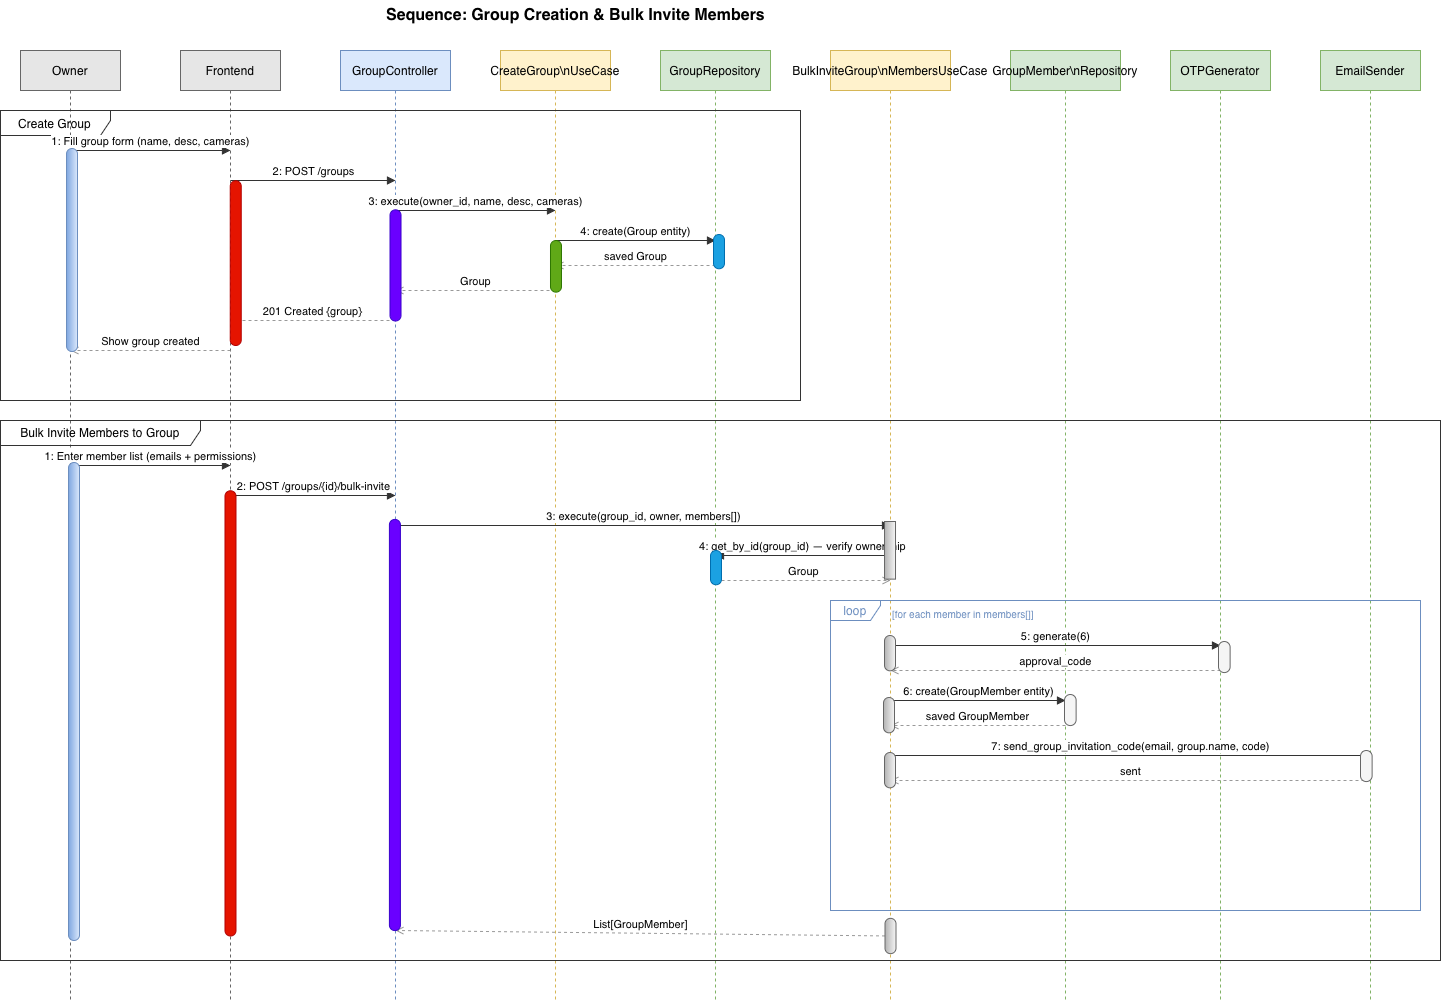

The diagram above was exported from draw.io. Its source (the exported page's mxGraphModel, read from the mxfile embedded in the PNG):
<mxGraphModel dx="1566" dy="1063" grid="1" gridSize="10" guides="1" tooltips="1" connect="1" arrows="1" fold="1" page="1" pageScale="1" pageWidth="827" pageHeight="1169" math="0" shadow="0">
  <root>
    <mxCell id="0" />
    <mxCell id="1" parent="0" />
    <mxCell id="iQ1ijP5RsrlGVtkF5VAH-1" parent="1" style="text;html=1;align=center;verticalAlign=middle;resizable=0;points=[];autosize=1;strokeColor=none;fillColor=none;fontSize=16;fontStyle=1;" value="Sequence: Group Creation &amp; Bulk Invite Members" vertex="1">
      <mxGeometry height="30" width="430" x="400" y="10" as="geometry" />
    </mxCell>
    <mxCell id="iQ1ijP5RsrlGVtkF5VAH-2" parent="1" style="shape=umlLifeline;perimeter=lifelinePerimeter;whiteSpace=wrap;html=1;container=0;collapsible=0;recursiveResize=0;outlineConnect=0;size=40;fillColor=#E6E6E6;strokeColor=#666666;" value="Owner" vertex="1">
      <mxGeometry height="950" width="100" x="60" y="60" as="geometry" />
    </mxCell>
    <mxCell id="iQ1ijP5RsrlGVtkF5VAH-3" parent="1" style="shape=umlLifeline;perimeter=lifelinePerimeter;whiteSpace=wrap;html=1;container=0;collapsible=0;recursiveResize=0;outlineConnect=0;size=40;fillColor=#E6E6E6;strokeColor=#666666;" value="Frontend" vertex="1">
      <mxGeometry height="950" width="100" x="220" y="60" as="geometry" />
    </mxCell>
    <mxCell id="iQ1ijP5RsrlGVtkF5VAH-4" parent="1" style="shape=umlLifeline;perimeter=lifelinePerimeter;whiteSpace=wrap;html=1;container=0;collapsible=0;recursiveResize=0;outlineConnect=0;size=40;fillColor=#dae8fc;strokeColor=#6c8ebf;" value="GroupController" vertex="1">
      <mxGeometry height="950" width="110" x="380" y="60" as="geometry" />
    </mxCell>
    <mxCell id="iQ1ijP5RsrlGVtkF5VAH-5" parent="1" style="shape=umlLifeline;perimeter=lifelinePerimeter;whiteSpace=wrap;html=1;container=0;collapsible=0;recursiveResize=0;outlineConnect=0;size=40;fillColor=#fff2cc;strokeColor=#d6b656;" value="CreateGroup\nUseCase" vertex="1">
      <mxGeometry height="950" width="110" x="540" y="60" as="geometry" />
    </mxCell>
    <mxCell id="iQ1ijP5RsrlGVtkF5VAH-6" parent="1" style="shape=umlLifeline;perimeter=lifelinePerimeter;whiteSpace=wrap;html=1;container=0;collapsible=0;recursiveResize=0;outlineConnect=0;size=40;fillColor=#d5e8d4;strokeColor=#82b366;" value="GroupRepository" vertex="1">
      <mxGeometry height="950" width="110" x="700" y="60" as="geometry" />
    </mxCell>
    <mxCell id="iQ1ijP5RsrlGVtkF5VAH-7" parent="1" style="shape=umlLifeline;perimeter=lifelinePerimeter;whiteSpace=wrap;html=1;container=0;collapsible=0;recursiveResize=0;outlineConnect=0;size=40;fillColor=#fff2cc;strokeColor=#d6b656;" value="BulkInviteGroup\nMembersUseCase" vertex="1">
      <mxGeometry height="950" width="120" x="870" y="60" as="geometry" />
    </mxCell>
    <mxCell id="iQ1ijP5RsrlGVtkF5VAH-8" parent="1" style="shape=umlLifeline;perimeter=lifelinePerimeter;whiteSpace=wrap;html=1;container=0;collapsible=0;recursiveResize=0;outlineConnect=0;size=40;fillColor=#d5e8d4;strokeColor=#82b366;" value="GroupMember\nRepository" vertex="1">
      <mxGeometry height="950" width="110" x="1050" y="60" as="geometry" />
    </mxCell>
    <mxCell id="iQ1ijP5RsrlGVtkF5VAH-9" parent="1" style="shape=umlLifeline;perimeter=lifelinePerimeter;whiteSpace=wrap;html=1;container=0;collapsible=0;recursiveResize=0;outlineConnect=0;size=40;fillColor=#d5e8d4;strokeColor=#82b366;" value="OTPGenerator" vertex="1">
      <mxGeometry height="950" width="100" x="1210" y="60" as="geometry" />
    </mxCell>
    <mxCell id="iQ1ijP5RsrlGVtkF5VAH-10" parent="1" style="shape=umlLifeline;perimeter=lifelinePerimeter;whiteSpace=wrap;html=1;container=0;collapsible=0;recursiveResize=0;outlineConnect=0;size=40;fillColor=#d5e8d4;strokeColor=#82b366;" value="EmailSender" vertex="1">
      <mxGeometry height="950" width="100" x="1360" y="60" as="geometry" />
    </mxCell>
    <mxCell id="iQ1ijP5RsrlGVtkF5VAH-11" parent="1" style="shape=umlFrame;whiteSpace=wrap;html=1;width=110;height=25;fillColor=none;strokeColor=#333333;" value="Create Group" vertex="1">
      <mxGeometry height="290" width="800" x="40" y="120" as="geometry" />
    </mxCell>
    <mxCell id="iQ1ijP5RsrlGVtkF5VAH-12" edge="1" parent="1" style="html=1;verticalAlign=bottom;endArrow=block;endFill=1;rounded=0;strokeColor=#333333;" value="1: Fill group form (name, desc, cameras)">
      <mxGeometry relative="1" as="geometry">
        <mxPoint x="110" y="160" as="sourcePoint" />
        <mxPoint x="270" y="160" as="targetPoint" />
      </mxGeometry>
    </mxCell>
    <mxCell id="iQ1ijP5RsrlGVtkF5VAH-13" edge="1" parent="1" style="html=1;verticalAlign=bottom;endArrow=block;endFill=1;rounded=0;strokeColor=#333333;" value="2: POST /groups">
      <mxGeometry relative="1" as="geometry">
        <mxPoint x="270" y="190" as="sourcePoint" />
        <mxPoint x="435" y="190" as="targetPoint" />
      </mxGeometry>
    </mxCell>
    <mxCell id="iQ1ijP5RsrlGVtkF5VAH-14" edge="1" parent="1" style="html=1;verticalAlign=bottom;endArrow=block;endFill=1;rounded=0;strokeColor=#333333;" value="3: execute(owner_id, name, desc, cameras)">
      <mxGeometry relative="1" as="geometry">
        <mxPoint x="435" y="220" as="sourcePoint" />
        <mxPoint x="595" y="220" as="targetPoint" />
      </mxGeometry>
    </mxCell>
    <mxCell id="iQ1ijP5RsrlGVtkF5VAH-15" edge="1" parent="1" style="html=1;verticalAlign=bottom;endArrow=block;endFill=1;rounded=0;strokeColor=#333333;" value="4: create(Group entity)">
      <mxGeometry relative="1" as="geometry">
        <mxPoint x="595" y="250" as="sourcePoint" />
        <mxPoint x="755" y="250" as="targetPoint" />
      </mxGeometry>
    </mxCell>
    <mxCell id="iQ1ijP5RsrlGVtkF5VAH-16" edge="1" parent="1" style="html=1;verticalAlign=bottom;endArrow=open;endFill=0;dashed=1;rounded=0;strokeColor=#999999;" value="saved Group">
      <mxGeometry relative="1" as="geometry">
        <mxPoint x="755" y="275" as="sourcePoint" />
        <mxPoint x="595" y="275" as="targetPoint" />
      </mxGeometry>
    </mxCell>
    <mxCell id="iQ1ijP5RsrlGVtkF5VAH-17" edge="1" parent="1" style="html=1;verticalAlign=bottom;endArrow=open;endFill=0;dashed=1;rounded=0;strokeColor=#999999;" value="Group">
      <mxGeometry relative="1" as="geometry">
        <mxPoint x="595" y="300" as="sourcePoint" />
        <mxPoint x="435" y="300" as="targetPoint" />
      </mxGeometry>
    </mxCell>
    <mxCell id="iQ1ijP5RsrlGVtkF5VAH-18" edge="1" parent="1" style="html=1;verticalAlign=bottom;endArrow=open;endFill=0;dashed=1;rounded=0;strokeColor=#999999;" value="201 Created {group}">
      <mxGeometry relative="1" as="geometry">
        <mxPoint x="435" y="330" as="sourcePoint" />
        <mxPoint x="270" y="330" as="targetPoint" />
      </mxGeometry>
    </mxCell>
    <mxCell id="iQ1ijP5RsrlGVtkF5VAH-19" edge="1" parent="1" style="html=1;verticalAlign=bottom;endArrow=open;endFill=0;dashed=1;rounded=0;strokeColor=#999999;" value="Show group created">
      <mxGeometry relative="1" as="geometry">
        <mxPoint x="270" y="360" as="sourcePoint" />
        <mxPoint x="110" y="360" as="targetPoint" />
      </mxGeometry>
    </mxCell>
    <mxCell id="iQ1ijP5RsrlGVtkF5VAH-20" parent="1" style="shape=umlFrame;whiteSpace=wrap;html=1;width=200;height=25;fillColor=none;strokeColor=#333333;" value="Bulk Invite Members to Group" vertex="1">
      <mxGeometry height="540" width="1440" x="40" y="430" as="geometry" />
    </mxCell>
    <mxCell id="iQ1ijP5RsrlGVtkF5VAH-21" edge="1" parent="1" style="html=1;verticalAlign=bottom;endArrow=block;endFill=1;rounded=0;strokeColor=#333333;" value="1: Enter member list (emails + permissions)">
      <mxGeometry relative="1" as="geometry">
        <mxPoint x="110" y="475" as="sourcePoint" />
        <mxPoint x="270" y="475" as="targetPoint" />
      </mxGeometry>
    </mxCell>
    <mxCell id="iQ1ijP5RsrlGVtkF5VAH-22" edge="1" parent="1" style="html=1;verticalAlign=bottom;endArrow=block;endFill=1;rounded=0;strokeColor=#333333;" value="2: POST /groups/{id}/bulk-invite">
      <mxGeometry relative="1" as="geometry">
        <mxPoint x="270" y="505" as="sourcePoint" />
        <mxPoint x="435" y="505" as="targetPoint" />
      </mxGeometry>
    </mxCell>
    <mxCell id="iQ1ijP5RsrlGVtkF5VAH-23" edge="1" parent="1" style="html=1;verticalAlign=bottom;endArrow=block;endFill=1;rounded=0;strokeColor=#333333;" value="3: execute(group_id, owner, members[])">
      <mxGeometry relative="1" as="geometry">
        <mxPoint x="435" y="535" as="sourcePoint" />
        <mxPoint x="930" y="535" as="targetPoint" />
      </mxGeometry>
    </mxCell>
    <mxCell id="iQ1ijP5RsrlGVtkF5VAH-24" edge="1" parent="1" style="html=1;verticalAlign=bottom;endArrow=block;endFill=1;rounded=0;strokeColor=#333333;" value="4: get_by_id(group_id) — verify ownership">
      <mxGeometry relative="1" as="geometry">
        <mxPoint x="930" y="565" as="sourcePoint" />
        <mxPoint x="755" y="565" as="targetPoint" />
      </mxGeometry>
    </mxCell>
    <mxCell id="iQ1ijP5RsrlGVtkF5VAH-25" edge="1" parent="1" style="html=1;verticalAlign=bottom;endArrow=open;endFill=0;dashed=1;rounded=0;strokeColor=#999999;" value="Group">
      <mxGeometry relative="1" as="geometry">
        <mxPoint x="755" y="590" as="sourcePoint" />
        <mxPoint x="930" y="590" as="targetPoint" />
      </mxGeometry>
    </mxCell>
    <mxCell id="iQ1ijP5RsrlGVtkF5VAH-26" parent="1" style="shape=umlFrame;whiteSpace=wrap;html=1;width=50;height=20;fillColor=none;strokeColor=#6c8ebf;fontColor=#6c8ebf;" value="loop" vertex="1">
      <mxGeometry height="310" width="590" x="870" y="610" as="geometry" />
    </mxCell>
    <mxCell id="iQ1ijP5RsrlGVtkF5VAH-27" parent="1" style="text;html=1;align=left;verticalAlign=middle;resizable=0;points=[];autosize=1;strokeColor=none;fillColor=none;fontSize=10;fontColor=#6c8ebf;" value="[for each member in members[]]" vertex="1">
      <mxGeometry height="25" width="180" x="930" y="610" as="geometry" />
    </mxCell>
    <mxCell id="iQ1ijP5RsrlGVtkF5VAH-28" edge="1" parent="1" style="html=1;verticalAlign=bottom;endArrow=block;endFill=1;rounded=0;strokeColor=#333333;" value="5: generate(6)">
      <mxGeometry relative="1" as="geometry">
        <mxPoint x="930" y="655" as="sourcePoint" />
        <mxPoint x="1260" y="655" as="targetPoint" />
      </mxGeometry>
    </mxCell>
    <mxCell id="iQ1ijP5RsrlGVtkF5VAH-29" edge="1" parent="1" style="html=1;verticalAlign=bottom;endArrow=open;endFill=0;dashed=1;rounded=0;strokeColor=#999999;" value="approval_code">
      <mxGeometry relative="1" as="geometry">
        <mxPoint x="1260" y="680" as="sourcePoint" />
        <mxPoint x="930" y="680" as="targetPoint" />
      </mxGeometry>
    </mxCell>
    <mxCell id="iQ1ijP5RsrlGVtkF5VAH-30" edge="1" parent="1" style="html=1;verticalAlign=bottom;endArrow=block;endFill=1;rounded=0;strokeColor=#333333;" value="6: create(GroupMember entity)">
      <mxGeometry relative="1" as="geometry">
        <mxPoint x="930" y="710" as="sourcePoint" />
        <mxPoint x="1105" y="710" as="targetPoint" />
      </mxGeometry>
    </mxCell>
    <mxCell id="iQ1ijP5RsrlGVtkF5VAH-31" edge="1" parent="1" style="html=1;verticalAlign=bottom;endArrow=open;endFill=0;dashed=1;rounded=0;strokeColor=#999999;" value="saved GroupMember">
      <mxGeometry relative="1" as="geometry">
        <mxPoint x="1105" y="735" as="sourcePoint" />
        <mxPoint x="930" y="735" as="targetPoint" />
      </mxGeometry>
    </mxCell>
    <mxCell id="iQ1ijP5RsrlGVtkF5VAH-32" edge="1" parent="1" style="html=1;verticalAlign=bottom;endArrow=block;endFill=1;rounded=0;strokeColor=#333333;" value="7: send_group_invitation_code(email, group.name, code)">
      <mxGeometry relative="1" as="geometry">
        <mxPoint x="930" y="765" as="sourcePoint" />
        <mxPoint x="1410" y="765" as="targetPoint" />
      </mxGeometry>
    </mxCell>
    <mxCell id="iQ1ijP5RsrlGVtkF5VAH-33" edge="1" parent="1" style="html=1;verticalAlign=bottom;endArrow=open;endFill=0;dashed=1;rounded=0;strokeColor=#999999;" value="sent">
      <mxGeometry relative="1" as="geometry">
        <mxPoint x="1410" y="790" as="sourcePoint" />
        <mxPoint x="930" y="790" as="targetPoint" />
      </mxGeometry>
    </mxCell>
    <mxCell id="iQ1ijP5RsrlGVtkF5VAH-34" edge="1" parent="1" source="1YkzX33dsty6iDdPynfi-15" style="html=1;verticalAlign=bottom;endArrow=open;endFill=0;dashed=1;rounded=0;strokeColor=#999999;" value="List[GroupMember]">
      <mxGeometry relative="1" as="geometry">
        <mxPoint x="930" y="940" as="sourcePoint" />
        <mxPoint x="435" y="940" as="targetPoint" />
      </mxGeometry>
    </mxCell>
    <mxCell id="1YkzX33dsty6iDdPynfi-1" parent="1" style="rounded=1;whiteSpace=wrap;html=1;rotation=90;arcSize=50;fillColor=#dae8fc;strokeColor=light-dark(#6C8EBF,#A39B34);gradientColor=light-dark(#7EA6E0,#FFFF66);" value="" vertex="1">
      <mxGeometry height="11" width="203" x="10" y="254" as="geometry" />
    </mxCell>
    <mxCell id="1YkzX33dsty6iDdPynfi-2" parent="1" style="rounded=1;whiteSpace=wrap;html=1;rotation=90;arcSize=50;fillColor=#dae8fc;strokeColor=light-dark(#6C8EBF,#A39B34);gradientColor=light-dark(#7EA6E0,#FFFF66);" value="" vertex="1">
      <mxGeometry height="11" width="478" x="-125.5" y="705.5" as="geometry" />
    </mxCell>
    <mxCell id="1YkzX33dsty6iDdPynfi-3" parent="1" style="rounded=1;whiteSpace=wrap;html=1;rotation=90;arcSize=50;fillColor=#e51400;fontColor=#ffffff;strokeColor=#B20000;" value="" vertex="1">
      <mxGeometry height="11" width="164.75" x="192.87" y="267.13" as="geometry" />
    </mxCell>
    <mxCell id="1YkzX33dsty6iDdPynfi-4" parent="1" style="rounded=1;whiteSpace=wrap;html=1;rotation=90;arcSize=50;fillColor=#e51400;fontColor=#ffffff;strokeColor=#B20000;" value="" vertex="1">
      <mxGeometry height="11" width="445.25" x="47.37" y="717.38" as="geometry" />
    </mxCell>
    <mxCell id="1YkzX33dsty6iDdPynfi-5" parent="1" style="rounded=1;whiteSpace=wrap;html=1;rotation=90;arcSize=50;fillColor=#6a00ff;fontColor=#ffffff;strokeColor=#3700CC;" value="" vertex="1">
      <mxGeometry height="11" width="111.19" x="379.41" y="269.41" as="geometry" />
    </mxCell>
    <mxCell id="1YkzX33dsty6iDdPynfi-6" parent="1" style="rounded=1;whiteSpace=wrap;html=1;rotation=90;arcSize=50;fillColor=#6a00ff;fontColor=#ffffff;strokeColor=#3700CC;" value="" vertex="1">
      <mxGeometry height="11" width="411.18" x="228.82" y="728.99" as="geometry" />
    </mxCell>
    <mxCell id="1YkzX33dsty6iDdPynfi-7" parent="1" style="rounded=1;whiteSpace=wrap;html=1;rotation=90;arcSize=50;fillColor=#1ba1e2;fontColor=#ffffff;strokeColor=#006EAF;" value="" vertex="1">
      <mxGeometry height="11" width="34.26" x="741.37" y="255.63" as="geometry" />
    </mxCell>
    <mxCell id="1YkzX33dsty6iDdPynfi-8" parent="1" style="rounded=1;whiteSpace=wrap;html=1;rotation=90;arcSize=50;fillColor=#1ba1e2;fontColor=#ffffff;strokeColor=#006EAF;" value="" vertex="1">
      <mxGeometry height="11" width="34.26" x="738.37" y="571.63" as="geometry" />
    </mxCell>
    <mxCell id="1YkzX33dsty6iDdPynfi-9" parent="1" style="rounded=1;whiteSpace=wrap;html=1;rotation=90;arcSize=50;fillColor=#60a917;fontColor=#ffffff;strokeColor=#2D7600;" value="" vertex="1">
      <mxGeometry height="11" width="51.63" x="569.68" y="270.32" as="geometry" />
    </mxCell>
    <mxCell id="1YkzX33dsty6iDdPynfi-10" parent="1" style="rounded=1;whiteSpace=wrap;html=1;rotation=90;arcSize=0;fillColor=#f5f5f5;strokeColor=#666666;gradientColor=#b3b3b3;" value="" vertex="1">
      <mxGeometry height="11" width="57.63" x="900.69" y="554.32" as="geometry" />
    </mxCell>
    <mxCell id="1YkzX33dsty6iDdPynfi-12" parent="1" style="rounded=1;whiteSpace=wrap;html=1;rotation=90;arcSize=50;fillColor=#f5f5f5;strokeColor=#666666;gradientColor=#b3b3b3;" value="" vertex="1">
      <mxGeometry height="11" width="35.32" x="911.84" y="657.16" as="geometry" />
    </mxCell>
    <mxCell id="1YkzX33dsty6iDdPynfi-13" parent="1" style="rounded=1;whiteSpace=wrap;html=1;rotation=90;arcSize=50;fillColor=#f5f5f5;strokeColor=#666666;gradientColor=#b3b3b3;" value="" vertex="1">
      <mxGeometry height="11" width="35.32" x="910.84" y="719.16" as="geometry" />
    </mxCell>
    <mxCell id="1YkzX33dsty6iDdPynfi-14" parent="1" style="rounded=1;whiteSpace=wrap;html=1;rotation=90;arcSize=50;fillColor=#f5f5f5;strokeColor=#666666;gradientColor=#b3b3b3;" value="" vertex="1">
      <mxGeometry height="11" width="35.32" x="911.84" y="774.16" as="geometry" />
    </mxCell>
    <mxCell id="1YkzX33dsty6iDdPynfi-16" edge="1" parent="1" style="html=1;verticalAlign=bottom;endArrow=open;endFill=0;dashed=1;rounded=0;strokeColor=#999999;" target="1YkzX33dsty6iDdPynfi-15" value="">
      <mxGeometry relative="1" as="geometry">
        <mxPoint x="930" y="940" as="sourcePoint" />
        <mxPoint x="435" y="940" as="targetPoint" />
      </mxGeometry>
    </mxCell>
    <mxCell id="1YkzX33dsty6iDdPynfi-15" parent="1" style="rounded=1;whiteSpace=wrap;html=1;rotation=90;arcSize=50;fillColor=#f5f5f5;strokeColor=#666666;gradientColor=#b3b3b3;" value="" vertex="1">
      <mxGeometry height="11" width="35.32" x="912.34" y="939.9999999999999" as="geometry" />
    </mxCell>
    <mxCell id="1YkzX33dsty6iDdPynfi-17" parent="1" style="rounded=1;whiteSpace=wrap;html=1;rotation=90;arcSize=50;fillColor=light-dark(#F5F5F5,#FF9933);strokeColor=light-dark(#666666,#FFB366);gradientColor=none;" value="" vertex="1">
      <mxGeometry height="11.62" width="31.07" x="1094.2749999999999" y="713.7250000000001" as="geometry" />
    </mxCell>
    <mxCell id="1YkzX33dsty6iDdPynfi-18" parent="1" style="rounded=1;whiteSpace=wrap;html=1;rotation=90;arcSize=50;fillColor=light-dark(#F5F5F5,#D5E8D4);strokeColor=light-dark(#666666,#9AC7BF);gradientColor=none;" value="" vertex="1">
      <mxGeometry height="11.62" width="31.07" x="1248.275" y="660.7250000000001" as="geometry" />
    </mxCell>
    <mxCell id="1YkzX33dsty6iDdPynfi-19" parent="1" style="rounded=1;whiteSpace=wrap;html=1;rotation=90;arcSize=50;fillColor=light-dark(#F5F5F5,#A680B8);strokeColor=light-dark(#666666,#9AC7BF);gradientColor=none;" value="" vertex="1">
      <mxGeometry height="11.62" width="31.07" x="1390.275" y="769.7250000000001" as="geometry" />
    </mxCell>
  </root>
</mxGraphModel>